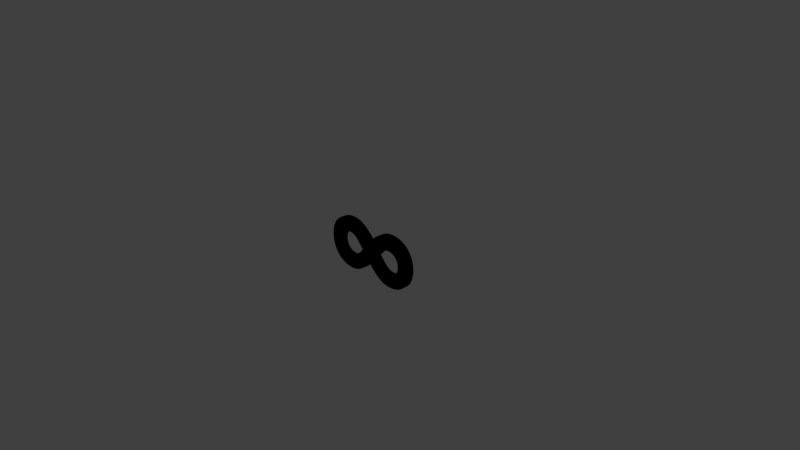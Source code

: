 # Source: revive_point.blend  (saved by Blender 2.79.0; exported with 4.5.12 LTS)
import bpy
from mathutils import Matrix  # noqa: F401  (used for matrix-valued properties, if any)

bpy.ops.wm.read_factory_settings(use_empty=True)
scene = bpy.context.scene
scene.name = 'Scene'

# ---- collections
col_collection_1 = bpy.data.collections.new('Collection 1'); scene.collection.children.link(col_collection_1)

# ---- materials (node trees are filled in below, after node groups)
mat_svgmat = bpy.data.materials.new('SVGMat')
mat_svgmat.alpha_threshold = 0.0
mat_svgmat.use_transparent_shadow = False
mat_svgmat.diffuse_color = (0.0, 0.0, 0.0, 1.0)
mat_svgmat.roughness = 0.5

# ---- material node trees

# ---- world
world_world = bpy.data.worlds.new('World'); scene.world = world_world
world_world.color = (0.05088, 0.05088, 0.05088)
world_world.use_sun_shadow = False
world_world.sun_shadow_jitter_overblur = 0.0
world_world.cycles.sampling_method = 'MANUAL'

# ---- cameras
cam_camera = bpy.data.cameras.new('Camera')
cam_camera.clip_end = 100.0
cam_camera.lens = 35.0
cam_camera.sensor_width = 32.0
cam_camera.sensor_height = 18.0
cam_camera.ortho_scale = 7.314
cam_camera.dof.focus_distance = 0.0
cam_camera.dof.aperture_fstop = 128.0

# ---- lights
light_lamp = bpy.data.lights.new('Lamp', 'POINT')
light_lamp.transmission_factor = 0.0
light_lamp.cutoff_distance = 30.0
light_lamp.energy = 100.0
light_lamp.shadow_buffer_clip_start = 1.001
light_lamp.shadow_soft_size = 0.1
light_lamp.shadow_maximum_resolution = 0.006
light_lamp.use_absolute_resolution = True

# ---- meshes
me_cucurve = bpy.data.meshes.new('CUCurve')
me_cucurve.from_pydata([(0.03676, 0.008766, -0.03468), (0.02975, 0.008766, -0.03409), (0.02643, 0.008766, -0.03335), (0.0232, 0.008766, -0.03233), (0.01701, 0.008766, -0.02943), (0.0111, 0.008766, -0.0254), (0.00536, 0.008766, -0.02029), (-0.0002831, 0.008766, -0.0141), (-0.005915, 0.008766, -0.0203), (-0.01161, 0.008766, -0.02546), (-0.01746, 0.008766, -0.02953), (-0.02357, 0.008766, -0.03249), (-0.02675, 0.008766, -0.03353), (-0.03003, 0.008766, -0.03428), (-0.03343, 0.008766, -0.03474), (-0.03695, 0.008766, -0.03489), (-0.04244, 0.008766, -0.03456), (-0.04752, 0.008766, -0.03361), (-0.05219, 0.008766, -0.03207), (-0.05643, 0.008766, -0.02999), (-0.06021, 0.008766, -0.02741), (-0.06354, 0.008766, -0.02437), (-0.0664, 0.008766, -0.0209), (-0.06876, 0.008766, -0.01707), (-0.07063, 0.008766, -0.01289), (-0.07198, 0.008766, -0.008425), (-0.0728, 0.008766, -0.003705), (-0.07308, 0.008766, 0.001226), (-0.0728, 0.008766, 0.006155), (-0.07198, 0.008766, 0.01087), (-0.07062, 0.008766, 0.01533), (-0.06875, 0.008766, 0.01949), (-0.06638, 0.008766, 0.02332), (-0.06352, 0.008766, 0.02676), (-0.06019, 0.008766, 0.02979), (-0.0564, 0.008766, 0.03236), (-0.05217, 0.008766, 0.03443), (-0.04751, 0.008766, 0.03596), (-0.04243, 0.008766, 0.03691), (-0.03695, 0.008766, 0.03723), (-0.03347, 0.008766, 0.03708), (-0.03011, 0.008766, 0.03664), (-0.02684, 0.008766, 0.0359), (-0.02367, 0.008766, 0.03488), (-0.01754, 0.008766, 0.03198), (-0.01166, 0.008766, 0.02796), (-0.00593, 0.008766, 0.02284), (-0.0002831, 0.008766, 0.01666), (0.005364, 0.008766, 0.02284), (0.0111, 0.008766, 0.02796), (0.01702, 0.008766, 0.03198), (0.0232, 0.008766, 0.03488), (0.02643, 0.008766, 0.0359), (0.02975, 0.008766, 0.03664), (0.03676, 0.008766, 0.03723), (0.04224, 0.008766, 0.03691), (0.04732, 0.008766, 0.03597), (0.05197, 0.008766, 0.03445), (0.05619, 0.008766, 0.03239), (0.05996, 0.008766, 0.02983), (0.06326, 0.008766, 0.02681), (0.0661, 0.008766, 0.02337), (0.06845, 0.008766, 0.01956), (0.07029, 0.008766, 0.0154), (0.07163, 0.008766, 0.01094), (0.07244, 0.008766, 0.006222), (0.07271, 0.008766, 0.001283), (0.07244, 0.008766, -0.003657), (0.07163, 0.008766, -0.008376), (0.07029, 0.008766, -0.01284), (0.06845, 0.008766, -0.01699), (0.0661, 0.008766, -0.02081), (0.06326, 0.008766, -0.02425), (0.05996, 0.008766, -0.02727), (0.05619, 0.008766, -0.02983), (0.05197, 0.008766, -0.03189), (0.04732, 0.008766, -0.03341), (0.04224, 0.008766, -0.03435), (-0.03668, 0.008766, 0.01752), (-0.03896, 0.008766, 0.01739), (-0.04112, 0.008766, 0.01698), (-0.04315, 0.008766, 0.01632), (-0.04503, 0.008766, 0.01541), (-0.04675, 0.008766, 0.01426), (-0.04829, 0.008766, 0.01289), (-0.04964, 0.008766, 0.01131), (-0.05078, 0.008766, 0.009523), (-0.0517, 0.008766, 0.007549), (-0.05237, 0.008766, 0.005395), (-0.05278, 0.008766, 0.003073), (-0.05292, 0.008766, 0.0005944), (-0.05278, 0.008766, -0.00187), (-0.05237, 0.008766, -0.004153), (-0.05169, 0.008766, -0.006247), (-0.05078, 0.008766, -0.008147), (-0.04964, 0.008766, -0.009847), (-0.04829, 0.008766, -0.01134), (-0.04675, 0.008766, -0.01262), (-0.04503, 0.008766, -0.01368), (-0.04314, 0.008766, -0.01452), (-0.04111, 0.008766, -0.01512), (-0.03895, 0.008766, -0.01549), (-0.03668, 0.008766, -0.01561), (-0.03451, 0.008766, -0.01548), (-0.03244, 0.008766, -0.01507), (-0.03044, 0.008766, -0.01442), (-0.02851, 0.008766, -0.01352), (-0.02663, 0.008766, -0.0124), (-0.02297, 0.008766, -0.009533), (-0.01372, 0.008766, 0.0006283), (-0.02297, 0.008766, 0.01103), (-0.02663, 0.008766, 0.01406), (-0.02851, 0.008766, 0.01526), (-0.03044, 0.008766, 0.01622), (-0.03244, 0.008766, 0.01693), (-0.03451, 0.008766, 0.01737), (0.03394, 0.008766, 0.01695), (0.03187, 0.008766, 0.01654), (0.02987, 0.008766, 0.01586), (0.02794, 0.008766, 0.01495), (0.02607, 0.008766, 0.0138), (0.02241, 0.008766, 0.01088), (0.01315, 0.008766, 0.0006396), (0.02241, 0.008766, -0.009522), (0.02607, 0.008766, -0.01239), (0.02794, 0.008766, -0.01351), (0.02987, 0.008766, -0.0144), (0.03187, 0.008766, -0.01506), (0.03394, 0.008766, -0.01546), (0.03611, 0.008766, -0.0156), (0.03839, 0.008766, -0.01548), (0.04057, 0.008766, -0.01511), (0.04261, 0.008766, -0.0145), (0.04452, 0.008766, -0.01365), (0.04627, 0.008766, -0.01259), (0.04784, 0.008766, -0.0113), (0.04921, 0.008766, -0.0098), (0.05037, 0.008766, -0.008096), (0.05131, 0.008766, -0.006193), (0.052, 0.008766, -0.004098), (0.05243, 0.008766, -0.001819), (0.05257, 0.008766, 0.0006396), (0.05243, 0.008766, 0.003102), (0.052, 0.008766, 0.005393), (0.05132, 0.008766, 0.007504), (0.05038, 0.008766, 0.009428), (0.04922, 0.008766, 0.01116), (0.04785, 0.008766, 0.01268), (0.04628, 0.008766, 0.01399), (0.04453, 0.008766, 0.01508), (0.04262, 0.008766, 0.01595), (0.04057, 0.008766, 0.01657), (0.03839, 0.008766, 0.01696), (0.0361, 0.008766, 0.01708), (0.03676, 0.0007655, -0.03468), (0.02975, 0.0007655, -0.03409), (0.02643, 0.0007655, -0.03335), (0.0232, 0.0007655, -0.03233), (0.01701, 0.0007655, -0.02943), (0.0111, 0.0007655, -0.0254), (0.00536, 0.0007655, -0.02029), (-0.0002831, 0.0007655, -0.0141), (-0.005915, 0.0007655, -0.0203), (-0.01161, 0.0007655, -0.02546), (-0.01746, 0.0007655, -0.02953), (-0.02357, 0.0007655, -0.03249), (-0.02675, 0.0007655, -0.03353), (-0.03003, 0.0007655, -0.03428), (-0.03343, 0.0007655, -0.03474), (-0.03695, 0.0007655, -0.03489), (-0.04244, 0.0007655, -0.03456), (-0.04752, 0.0007655, -0.03361), (-0.05219, 0.0007655, -0.03207), (-0.05643, 0.0007655, -0.02999), (-0.06021, 0.0007655, -0.02741), (-0.06354, 0.0007655, -0.02437), (-0.0664, 0.0007655, -0.0209), (-0.06876, 0.0007655, -0.01707), (-0.07063, 0.0007655, -0.01289), (-0.07198, 0.0007655, -0.008425), (-0.0728, 0.0007655, -0.003705), (-0.07308, 0.0007655, 0.001226), (-0.0728, 0.0007655, 0.006155), (-0.07198, 0.0007655, 0.01087), (-0.07062, 0.0007655, 0.01533), (-0.06875, 0.0007655, 0.01949), (-0.06638, 0.0007655, 0.02332), (-0.06352, 0.0007655, 0.02676), (-0.06019, 0.0007655, 0.02979), (-0.0564, 0.0007655, 0.03236), (-0.05217, 0.0007655, 0.03443), (-0.04751, 0.0007655, 0.03596), (-0.04243, 0.0007655, 0.03691), (-0.03695, 0.0007655, 0.03723), (-0.03347, 0.0007655, 0.03708), (-0.03011, 0.0007655, 0.03664), (-0.02684, 0.0007655, 0.0359), (-0.02367, 0.0007655, 0.03488), (-0.01754, 0.0007655, 0.03198), (-0.01166, 0.0007655, 0.02796), (-0.00593, 0.0007655, 0.02284), (-0.0002831, 0.0007655, 0.01666), (0.005364, 0.0007655, 0.02284), (0.0111, 0.0007655, 0.02796), (0.01702, 0.0007655, 0.03198), (0.0232, 0.0007655, 0.03488), (0.02643, 0.0007655, 0.0359), (0.02975, 0.0007655, 0.03664), (0.03676, 0.0007655, 0.03723), (0.04224, 0.0007655, 0.03691), (0.04732, 0.0007655, 0.03597), (0.05197, 0.0007655, 0.03445), (0.05619, 0.0007655, 0.03239), (0.05996, 0.0007655, 0.02983), (0.06326, 0.0007655, 0.02681), (0.0661, 0.0007655, 0.02337), (0.06845, 0.0007655, 0.01956), (0.07029, 0.0007655, 0.0154), (0.07163, 0.0007655, 0.01094), (0.07244, 0.0007655, 0.006222), (0.07271, 0.0007655, 0.001283), (0.07244, 0.0007655, -0.003657), (0.07163, 0.0007655, -0.008376), (0.07029, 0.0007655, -0.01284), (0.06845, 0.0007655, -0.01699), (0.0661, 0.0007655, -0.02081), (0.06326, 0.0007655, -0.02425), (0.05996, 0.0007655, -0.02727), (0.05619, 0.0007655, -0.02983), (0.05197, 0.0007655, -0.03189), (0.04732, 0.0007655, -0.03341), (0.04224, 0.0007655, -0.03435), (-0.03668, 0.0007655, 0.01752), (-0.03896, 0.0007655, 0.01739), (-0.04112, 0.0007655, 0.01698), (-0.04315, 0.0007655, 0.01632), (-0.04503, 0.0007655, 0.01541), (-0.04675, 0.0007655, 0.01426), (-0.04829, 0.0007655, 0.01289), (-0.04964, 0.0007655, 0.01131), (-0.05078, 0.0007655, 0.009523), (-0.0517, 0.0007655, 0.007549), (-0.05237, 0.0007655, 0.005395), (-0.05278, 0.0007655, 0.003073), (-0.05292, 0.0007655, 0.0005944), (-0.05278, 0.0007655, -0.00187), (-0.05237, 0.0007655, -0.004153), (-0.05169, 0.0007655, -0.006247), (-0.05078, 0.0007655, -0.008147), (-0.04964, 0.0007655, -0.009847), (-0.04829, 0.0007655, -0.01134), (-0.04675, 0.0007655, -0.01262), (-0.04503, 0.0007655, -0.01368), (-0.04314, 0.0007655, -0.01452), (-0.04111, 0.0007655, -0.01512), (-0.03895, 0.0007655, -0.01549), (-0.03668, 0.0007655, -0.01561), (-0.03451, 0.0007655, -0.01548), (-0.03244, 0.0007655, -0.01507), (-0.03044, 0.0007655, -0.01442), (-0.02851, 0.0007655, -0.01352), (-0.02663, 0.0007655, -0.0124), (-0.02297, 0.0007655, -0.009533), (-0.01372, 0.0007655, 0.0006283), (-0.02297, 0.0007655, 0.01103), (-0.02663, 0.0007655, 0.01406), (-0.02851, 0.0007655, 0.01526), (-0.03044, 0.0007655, 0.01622), (-0.03244, 0.0007655, 0.01693), (-0.03451, 0.0007655, 0.01737), (0.03394, 0.0007655, 0.01695), (0.03187, 0.0007655, 0.01654), (0.02987, 0.0007655, 0.01586), (0.02794, 0.0007655, 0.01495), (0.02607, 0.0007655, 0.0138), (0.02241, 0.0007655, 0.01088), (0.01315, 0.0007655, 0.0006396), (0.02241, 0.0007655, -0.009522), (0.02607, 0.0007655, -0.01239), (0.02794, 0.0007655, -0.01351), (0.02987, 0.0007655, -0.0144), (0.03187, 0.0007655, -0.01506), (0.03394, 0.0007655, -0.01546), (0.03611, 0.0007655, -0.0156), (0.03839, 0.0007655, -0.01548), (0.04057, 0.0007655, -0.01511), (0.04261, 0.0007655, -0.0145), (0.04452, 0.0007655, -0.01365), (0.04627, 0.0007655, -0.01259), (0.04784, 0.0007655, -0.0113), (0.04921, 0.0007655, -0.0098), (0.05037, 0.0007655, -0.008096), (0.05131, 0.0007655, -0.006193), (0.052, 0.0007655, -0.004098), (0.05243, 0.0007655, -0.001819), (0.05257, 0.0007655, 0.0006396), (0.05243, 0.0007655, 0.003102), (0.052, 0.0007655, 0.005393), (0.05132, 0.0007655, 0.007504), (0.05038, 0.0007655, 0.009428), (0.04922, 0.0007655, 0.01116), (0.04785, 0.0007655, 0.01268), (0.04628, 0.0007655, 0.01399), (0.04453, 0.0007655, 0.01508), (0.04262, 0.0007655, 0.01595), (0.04057, 0.0007655, 0.01657), (0.03839, 0.0007655, 0.01696), (0.0361, 0.0007655, 0.01708)], [], [(25, 26, 91, 92), (122, 123, 124, 125, 126, 127, 128, 129, 130, 131, 132, 133, 134, 135, 136, 137, 138, 139, 140, 141, 142, 143, 144, 145, 146, 147, 148, 149, 150, 151, 152, 153, 116, 117, 118, 113, 114, 115, 78, 79, 80, 81, 82, 83, 84, 85, 86, 87, 88, 89, 90, 91, 26, 27, 28, 29, 30, 31, 32, 33, 34, 35, 36, 37, 38, 39, 40, 41, 42, 43, 44, 45, 46, 47, 48, 49, 50, 51, 52, 53, 54, 55, 56, 57, 58, 59, 60, 61, 62, 63, 64, 65, 66, 67, 68, 69, 70, 71, 72, 73, 74, 75, 76, 77, 0, 1, 2, 3, 4, 5, 6, 7, 8, 9, 10, 11, 12, 13, 14, 15, 16, 17, 18, 19, 20, 21, 22, 23, 24, 25, 92, 93, 94, 95, 96, 97, 98, 99, 100, 101, 102, 103, 104, 105, 106, 107, 108, 109, 110, 121), (121, 110, 111, 112, 113, 118, 119, 120), (179, 246, 245, 180), (276, 275, 264, 263, 262, 261, 260, 259, 258, 257, 256, 255, 254, 253, 252, 251, 250, 249, 248, 247, 246, 179, 178, 177, 176, 175, 174, 173, 172, 171, 170, 169, 168, 167, 166, 165, 164, 163, 162, 161, 160, 159, 158, 157, 156, 155, 154, 231, 230, 229, 228, 227, 226, 225, 224, 223, 222, 221, 220, 219, 218, 217, 216, 215, 214, 213, 212, 211, 210, 209, 208, 207, 206, 205, 204, 203, 202, 201, 200, 199, 198, 197, 196, 195, 194, 193, 192, 191, 190, 189, 188, 187, 186, 185, 184, 183, 182, 181, 180, 245, 244, 243, 242, 241, 240, 239, 238, 237, 236, 235, 234, 233, 232, 269, 268, 267, 272, 271, 270, 307, 306, 305, 304, 303, 302, 301, 300, 299, 298, 297, 296, 295, 294, 293, 292, 291, 290, 289, 288, 287, 286, 285, 284, 283, 282, 281, 280, 279, 278, 277), (275, 274, 273, 272, 267, 266, 265, 264), (55, 54, 208, 209), (98, 97, 251, 252), (40, 39, 193, 194), (149, 148, 302, 303), (106, 105, 259, 260), (46, 45, 199, 200), (141, 140, 294, 295), (39, 38, 192, 193), (11, 10, 164, 165), (50, 49, 203, 204), (31, 30, 184, 185), (18, 17, 171, 172), (93, 92, 246, 247), (45, 44, 198, 199), (7, 6, 160, 161), (85, 84, 238, 239), (49, 48, 202, 203), (2, 1, 155, 156), (119, 118, 272, 273), (15, 14, 168, 169), (68, 67, 221, 222), (101, 100, 254, 255), (23, 22, 176, 177), (128, 127, 281, 282), (112, 111, 265, 266), (69, 68, 222, 223), (76, 75, 229, 230), (34, 33, 187, 188), (131, 130, 284, 285), (60, 59, 213, 214), (26, 25, 179, 180), (77, 76, 230, 231), (53, 52, 206, 207), (42, 41, 195, 196), (61, 60, 214, 215), (136, 135, 289, 290), (12, 11, 165, 166), (139, 138, 292, 293), (144, 143, 297, 298), (20, 19, 173, 174), (147, 146, 300, 301), (92, 91, 245, 246), (130, 129, 283, 284), (91, 90, 244, 245), (84, 83, 237, 238), (62, 61, 215, 216), (83, 82, 236, 237), (70, 69, 223, 224), (117, 116, 270, 271), (100, 99, 253, 254), (123, 122, 276, 277), (99, 98, 252, 253), (110, 109, 263, 264), (54, 53, 207, 208), (107, 106, 260, 261), (108, 107, 261, 262), (138, 137, 291, 292), (37, 36, 190, 191), (146, 145, 299, 300), (36, 35, 189, 190), (29, 28, 182, 183), (86, 85, 239, 240), (28, 27, 181, 182), (44, 43, 197, 198), (122, 121, 275, 276), (14, 13, 167, 168), (48, 47, 201, 202), (118, 117, 271, 272), (22, 21, 175, 176), (13, 12, 166, 167), (111, 110, 264, 265), (9, 8, 162, 163), (152, 151, 305, 306), (94, 93, 247, 248), (5, 4, 158, 159), (21, 20, 174, 175), (67, 66, 220, 221), (102, 101, 255, 256), (132, 131, 285, 286), (8, 7, 161, 162), (129, 128, 282, 283), (35, 34, 188, 189), (64, 63, 217, 218), (4, 3, 157, 158), (75, 74, 228, 229), (109, 108, 262, 263), (72, 71, 225, 226), (116, 153, 307, 270), (59, 58, 212, 213), (27, 26, 180, 181), (124, 123, 277, 278), (137, 136, 290, 291), (43, 42, 196, 197), (56, 55, 209, 210), (52, 51, 205, 206), (47, 46, 200, 201), (148, 147, 301, 302), (145, 144, 298, 299), (19, 18, 172, 173), (140, 139, 293, 294), (89, 88, 242, 243), (3, 2, 156, 157), (120, 119, 273, 274), (81, 80, 234, 235), (135, 134, 288, 289), (88, 87, 241, 242), (97, 96, 250, 251), (65, 64, 218, 219), (80, 79, 233, 234), (105, 104, 258, 259), (73, 72, 226, 227), (113, 112, 266, 267), (38, 37, 191, 192), (127, 126, 280, 281), (96, 95, 249, 250), (30, 29, 183, 184), (143, 142, 296, 297), (104, 103, 257, 258), (153, 152, 306, 307), (57, 56, 210, 211), (33, 32, 186, 187), (16, 15, 169, 170), (151, 150, 304, 305), (25, 24, 178, 179), (134, 133, 287, 288), (51, 50, 204, 205), (41, 40, 194, 195), (66, 65, 219, 220), (121, 120, 274, 275), (0, 77, 231, 154), (74, 73, 227, 228), (87, 86, 240, 241), (10, 9, 163, 164), (126, 125, 279, 280), (17, 16, 170, 171), (58, 57, 211, 212), (79, 78, 232, 233), (6, 5, 159, 160), (150, 149, 303, 304), (114, 113, 267, 268), (1, 0, 154, 155), (142, 141, 295, 296), (95, 94, 248, 249), (133, 132, 286, 287), (78, 115, 269, 232), (103, 102, 256, 257), (63, 62, 216, 217), (90, 89, 243, 244), (71, 70, 224, 225), (82, 81, 235, 236), (32, 31, 185, 186), (125, 124, 278, 279), (115, 114, 268, 269), (24, 23, 177, 178)])
me_cucurve.materials.append(mat_svgmat)
me_cucurve.use_remesh_preserve_volume = False
me_cucurve.use_remesh_preserve_attributes = False
me_cucurve.use_mirror_vertex_groups = False
me_cucurve.update()

# ---- objects
ob_curve = bpy.data.objects.new('Curve', me_cucurve)
ob_lamp = bpy.data.objects.new('Lamp', light_lamp)
ob_camera = bpy.data.objects.new('Camera', cam_camera)

# ---- transforms, parenting, visibility, modifiers, constraints
ob_curve.location = (0.0, 0.0, 0.0)
ob_curve.scale = (10.0, 10.0, 10.0)
ob_curve.lineart.crease_threshold = 0.0
ob_lamp.location = (4.076, 1.005, 5.904)
ob_lamp.rotation_euler = (0.6503, 0.05522, 1.866)
ob_lamp.lock_rotations_4d = False
ob_lamp.empty_display_type = 'ARROWS'
ob_lamp.color = (0.0, 0.0, 0.0, 0.0)
ob_lamp.lineart.crease_threshold = 0.0
ob_camera.location = (7.481, -6.508, 5.344)
ob_camera.rotation_euler = (1.109, 0.0, 0.8149)
ob_camera.lock_rotations_4d = False
ob_camera.empty_display_type = 'ARROWS'
ob_camera.color = (0.0, 0.0, 0.0, 0.0)
ob_camera.display_type = 'WIRE'
ob_camera.lineart.crease_threshold = 0.0

# ---- collection membership
col_collection_1.objects.link(ob_curve)
col_collection_1.objects.link(ob_lamp)
col_collection_1.objects.link(ob_camera)

# ---- scene / render settings (as saved in the file)
scene.camera = ob_camera
scene.frame_start = 1; scene.frame_end = 250; scene.frame_set(1)
scene.render.engine = 'BLENDER_EEVEE_NEXT'
scene.render.resolution_percentage = 50
scene.render.dither_intensity = 0.0
scene.cycles.use_denoising = False
scene.cycles.samples = 128
scene.cycles.sampling_pattern = 'TABULATED_SOBOL'
scene.cycles.use_adaptive_sampling = False
scene.cycles.use_light_tree = False
scene.cycles.blur_glossy = 0.0
scene.cycles.sample_clamp_indirect = 0.0
scene.view_settings.view_transform = 'Standard'
bpy.context.view_layer.update()
